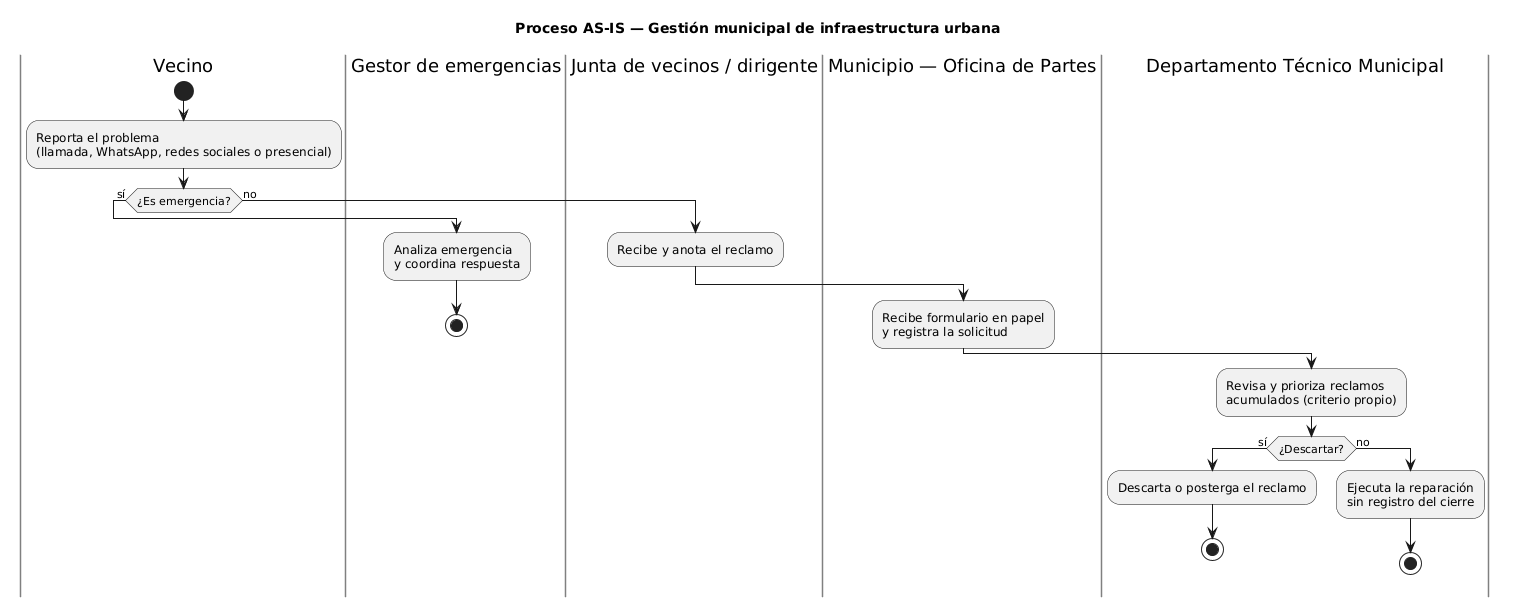

The diagram above was rendered by PlantUML. Its source (embedded in the PNG):
@startuml
title Proceso AS-IS — Gestión municipal de infraestructura urbana
skinparam shadowing false
skinparam swimlane {
  BackgroundColor White
  BorderColor Gray
}

|Vecino|
start
:Reporta el problema
(llamada, WhatsApp, redes sociales o presencial);
if (¿Es emergencia?) then (sí)
  |Gestor de emergencias|
  :Analiza emergencia
  y coordina respuesta;
  stop
else (no)
  |Junta de vecinos / dirigente|
  :Recibe y anota el reclamo;
  |Municipio — Oficina de Partes|
  :Recibe formulario en papel
  y registra la solicitud;
  |Departamento Técnico Municipal|
  :Revisa y prioriza reclamos
  acumulados (criterio propio);
  if (¿Descartar?) then (sí)
    :Descarta o posterga el reclamo;
    stop
  else (no)
    :Ejecuta la reparación
    sin registro del cierre;
    stop
  endif
endif
@enduml